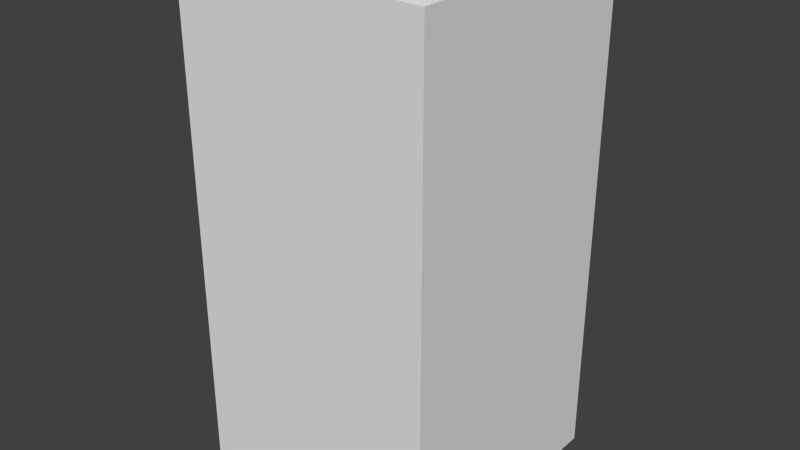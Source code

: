 # Source: Tile_Selectable.blend  (saved by Blender 2.76.0; exported with 4.5.12 LTS)
import bpy
from mathutils import Matrix  # noqa: F401  (used for matrix-valued properties, if any)

bpy.ops.wm.read_factory_settings(use_empty=True)
scene = bpy.context.scene
scene.name = 'Scene'

# ---- collections
col_collection_1 = bpy.data.collections.new('Collection 1'); scene.collection.children.link(col_collection_1)

# ---- materials (node trees are filled in below, after node groups)
mat_material = bpy.data.materials.new('Material')
mat_material.alpha_threshold = 0.0
mat_material.use_transparent_shadow = False
mat_material.roughness = 0.5
mat_material.line_color = (0.0, 0.0, 0.0, 1.0)

# ---- material node trees

# ---- world
world_world = bpy.data.worlds.new('World'); scene.world = world_world
world_world.color = (0.05088, 0.05088, 0.05088)
world_world.use_sun_shadow = False
world_world.sun_shadow_jitter_overblur = 0.0
world_world.cycles.sampling_method = 'MANUAL'
world_world.cycles.sample_map_resolution = 256

# ---- meshes
me_cube = bpy.data.meshes.new('Cube')
me_cube.from_pydata([(0.5, 0.5, 0.0), (0.5, -0.5, 0.0), (-0.5, -0.5, 0.0), (-0.5, 0.5, 0.0), (0.5, 0.5, 2.0), (0.5, -0.5, 2.0), (-0.5, -0.5, 2.0), (-0.5, 0.5, 2.0)], [], [(0, 4, 5, 1), (1, 5, 6, 2), (2, 6, 7, 3), (4, 0, 3, 7)])
me_cube.materials.append(mat_material)
me_cube.use_remesh_preserve_volume = False
me_cube.use_remesh_preserve_attributes = False
me_cube.use_mirror_vertex_groups = False
me_cube.update()

# ---- objects
ob_tile_selectable = bpy.data.objects.new('Tile_Selectable', me_cube)

# ---- transforms, parenting, visibility, modifiers, constraints
ob_tile_selectable.location = (0.0, 0.0, 0.0)
ob_tile_selectable.lock_rotations_4d = False
ob_tile_selectable.empty_display_type = 'ARROWS'
ob_tile_selectable.lineart.crease_threshold = 0.0

# ---- collection membership
col_collection_1.objects.link(ob_tile_selectable)

# ---- scene / render settings (as saved in the file)
scene.frame_start = 1; scene.frame_end = 250; scene.frame_set(32)
scene.render.engine = 'BLENDER_EEVEE_NEXT'
scene.render.resolution_percentage = 50
scene.render.dither_intensity = 0.0
scene.cycles.use_denoising = False
scene.cycles.samples = 10
scene.cycles.sampling_pattern = 'TABULATED_SOBOL'
scene.cycles.light_sampling_threshold = 0.0
scene.cycles.use_adaptive_sampling = False
scene.cycles.use_light_tree = False
scene.cycles.blur_glossy = 0.0
scene.cycles.pixel_filter_type = 'GAUSSIAN'
scene.cycles.sample_clamp_indirect = 0.0
scene.view_settings.view_transform = 'Standard'
bpy.context.view_layer.update()

# ---- added for rendering (the .blend has no active camera and no usable light): camera, sun
cam_auto = bpy.data.cameras.new('AutoCamera')
cam_auto.lens = 50.0
cam_auto.sensor_width = 36.0
cam_auto.clip_end = 1000.0
ob_auto_camera = bpy.data.objects.new('AutoCamera', cam_auto)
scene.collection.objects.link(ob_auto_camera)
ob_auto_camera.location = (2.26633, -2.71959, 2.81306)
ob_auto_camera.rotation_euler = (1.09748, -7.21219e-08, 0.694738)
scene.camera = ob_auto_camera
light_auto_sun = bpy.data.lights.new('AutoSun', 'SUN')
light_auto_sun.energy = 3.0
light_auto_sun.angle = 0.0523599
ob_auto_sun = bpy.data.objects.new('AutoSun', light_auto_sun)
scene.collection.objects.link(ob_auto_sun)
ob_auto_sun.rotation_euler = (0.872665, 0.174533, 0.523599)
bpy.context.view_layer.update()
